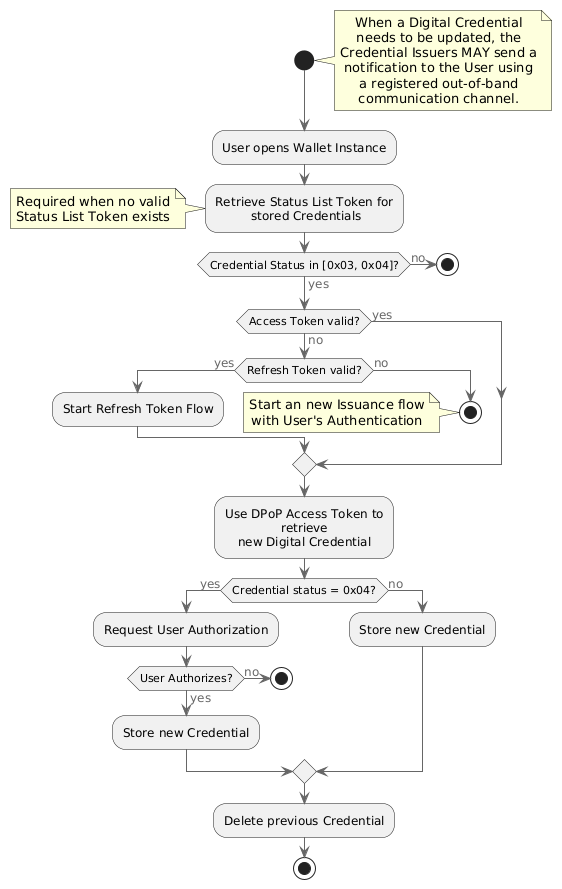

The diagram above was rendered by PlantUML. Its source (embedded in the PNG):
@startuml
!include <C4/C4_Dynamic>


start
note right
When a Digital Credential needs to be updated, the Credential Issuers MAY send a notification to the User using a registered out-of-band communication channel.
end note

:User opens Wallet Instance;
 
   :Retrieve Status List Token for
    stored Credentials;
    note left
    Required when no valid
    Status List Token exists
    end note
    if (Credential Status in [0x03, 0x04]?) then (yes)
     else (no) 
             stop
     endif

        if (Access Token valid?) then (yes)
            
        else (no)
            if (Refresh Token valid?) then (yes)
              :Start Refresh Token Flow;
            else (no)
              stop
              note 
               Start an new Issuance flow
               with User's Authentication 
              end note
            endif
        endif
        
        :Use DPoP Access Token to retrieve
        new Digital Credential;
        if (Credential status = 0x04?) then (yes)
            :Request User Authorization;            
            if (User Authorizes?) then (yes)
                :Store new Credential;
            else (no)
                stop
            endif
        else (no)
            :Store new Credential;
        endif

        :Delete previous Credential;

stop
@enduml